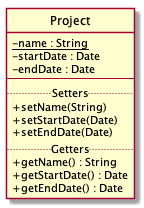

The diagram above was rendered by PlantUML. Its source (embedded in the PNG):
@startuml Project

skinparam classAttributeIconSize 0

class Project {
    {static} {field} - name : String
    {field} - startDate : Date
    {field} - endDate : Date
    --
    .. Setters ..
    {method} + setName(String)
    {method} + setStartDate(Date)
    {method} + setEndDate(Date)
    .. Getters ..
    {method} + getName() : String
    {method} + getStartDate() : Date
    {method} + getEndDate() : Date
}

hide Project circle

@enduml